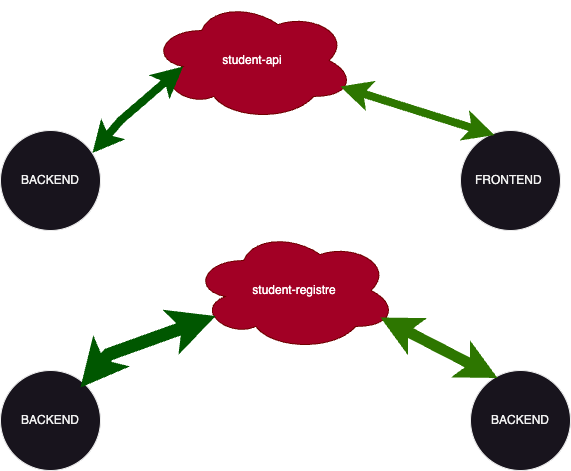

The diagram above was exported from draw.io. Its source (the exported page's mxGraphModel, read from the mxfile embedded in the PNG):
<mxGraphModel dx="954" dy="674" grid="1" gridSize="10" guides="1" tooltips="1" connect="1" arrows="1" fold="1" page="1" pageScale="1" pageWidth="827" pageHeight="1169" math="0" shadow="0">
  <root>
    <mxCell id="0" />
    <mxCell id="1" parent="0" />
    <mxCell id="ZP5jBMZs2J9c8Wf-E_AO-4" value="BACKEND" style="ellipse;whiteSpace=wrap;html=1;aspect=fixed;" vertex="1" parent="1">
      <mxGeometry x="120" y="200" width="100" height="100" as="geometry" />
    </mxCell>
    <mxCell id="ZP5jBMZs2J9c8Wf-E_AO-6" value="FRONTEND&amp;nbsp;&lt;br&gt;" style="ellipse;whiteSpace=wrap;html=1;aspect=fixed;" vertex="1" parent="1">
      <mxGeometry x="580" y="200" width="100" height="100" as="geometry" />
    </mxCell>
    <mxCell id="ZP5jBMZs2J9c8Wf-E_AO-22" value="student-api" style="ellipse;shape=cloud;whiteSpace=wrap;html=1;fillColor=#a20025;fontColor=#ffffff;strokeColor=#6F0000;" vertex="1" parent="1">
      <mxGeometry x="270" y="70" width="204" height="120" as="geometry" />
    </mxCell>
    <mxCell id="ZP5jBMZs2J9c8Wf-E_AO-23" value="" style="endArrow=classic;startArrow=classic;html=1;rounded=0;entryX=0.16;entryY=0.55;entryDx=0;entryDy=0;entryPerimeter=0;exitX=0.92;exitY=0.225;exitDx=0;exitDy=0;exitPerimeter=0;fillColor=#008a00;strokeColor=#005700;strokeWidth=8;" edge="1" parent="1" source="ZP5jBMZs2J9c8Wf-E_AO-4" target="ZP5jBMZs2J9c8Wf-E_AO-22">
      <mxGeometry width="50" height="50" relative="1" as="geometry">
        <mxPoint x="220" y="220" as="sourcePoint" />
        <mxPoint x="270" y="170" as="targetPoint" />
        <Array as="points">
          <mxPoint x="240" y="190" />
        </Array>
      </mxGeometry>
    </mxCell>
    <mxCell id="ZP5jBMZs2J9c8Wf-E_AO-24" value="" style="endArrow=classic;startArrow=classic;html=1;rounded=0;entryX=0.34;entryY=0.045;entryDx=0;entryDy=0;entryPerimeter=0;strokeWidth=8;fillColor=#60a917;strokeColor=#2D7600;" edge="1" parent="1" target="ZP5jBMZs2J9c8Wf-E_AO-6">
      <mxGeometry width="50" height="50" relative="1" as="geometry">
        <mxPoint x="460" y="156" as="sourcePoint" />
        <mxPoint x="613" y="90" as="targetPoint" />
        <Array as="points" />
      </mxGeometry>
    </mxCell>
    <mxCell id="ZP5jBMZs2J9c8Wf-E_AO-25" value="student-registre" style="ellipse;shape=cloud;whiteSpace=wrap;html=1;fillColor=#a20025;fontColor=#ffffff;strokeColor=#6F0000;" vertex="1" parent="1">
      <mxGeometry x="312" y="300" width="204" height="120" as="geometry" />
    </mxCell>
    <mxCell id="ZP5jBMZs2J9c8Wf-E_AO-26" value="BACKEND" style="ellipse;whiteSpace=wrap;html=1;aspect=fixed;" vertex="1" parent="1">
      <mxGeometry x="120" y="440" width="100" height="100" as="geometry" />
    </mxCell>
    <mxCell id="ZP5jBMZs2J9c8Wf-E_AO-27" value="BACKEND" style="ellipse;whiteSpace=wrap;html=1;aspect=fixed;" vertex="1" parent="1">
      <mxGeometry x="590" y="440" width="100" height="100" as="geometry" />
    </mxCell>
    <mxCell id="ZP5jBMZs2J9c8Wf-E_AO-28" value="" style="endArrow=classic;startArrow=classic;html=1;rounded=0;exitX=0.92;exitY=0.225;exitDx=0;exitDy=0;exitPerimeter=0;fillColor=#008a00;strokeColor=#005700;strokeWidth=13;entryX=0.113;entryY=0.713;entryDx=0;entryDy=0;entryPerimeter=0;" edge="1" parent="1" target="ZP5jBMZs2J9c8Wf-E_AO-25">
      <mxGeometry width="50" height="50" relative="1" as="geometry">
        <mxPoint x="200" y="457" as="sourcePoint" />
        <mxPoint x="291" y="370" as="targetPoint" />
        <Array as="points">
          <mxPoint x="228" y="424" />
        </Array>
      </mxGeometry>
    </mxCell>
    <mxCell id="ZP5jBMZs2J9c8Wf-E_AO-30" value="" style="endArrow=classic;startArrow=classic;html=1;rounded=0;exitX=0.92;exitY=0.225;exitDx=0;exitDy=0;exitPerimeter=0;entryX=0.27;entryY=0.075;entryDx=0;entryDy=0;entryPerimeter=0;fillColor=#60a917;strokeColor=#2D7600;strokeWidth=11;" edge="1" parent="1" target="ZP5jBMZs2J9c8Wf-E_AO-27">
      <mxGeometry width="50" height="50" relative="1" as="geometry">
        <mxPoint x="500" y="387" as="sourcePoint" />
        <mxPoint x="626" y="320" as="targetPoint" />
        <Array as="points" />
      </mxGeometry>
    </mxCell>
  </root>
</mxGraphModel>